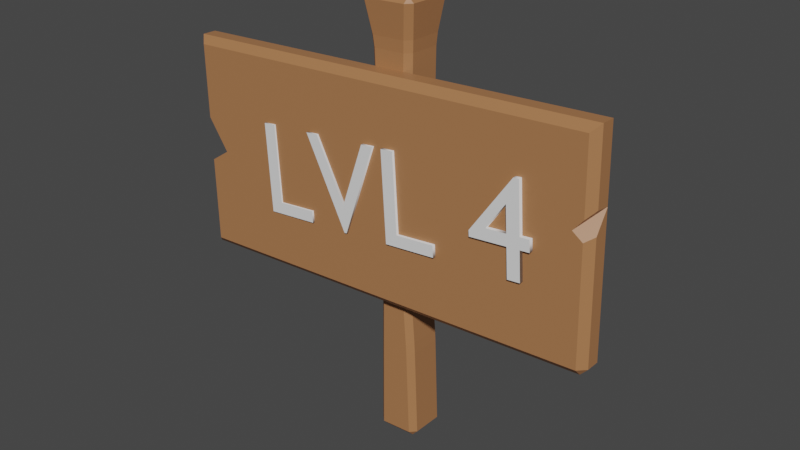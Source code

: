 # Source: Cedula_LVL_4.blend  (saved by Blender 3.5.10; exported with 4.5.12 LTS)
import bpy
from mathutils import Matrix  # noqa: F401  (used for matrix-valued properties, if any)

bpy.ops.wm.read_factory_settings(use_empty=True)
scene = bpy.context.scene
scene.name = 'Scene'

# ---- collections
col_collection = bpy.data.collections.new('Collection'); scene.collection.children.link(col_collection)

# ---- materials (node trees are filled in below, after node groups)
mat_material = bpy.data.materials.new('Material')
mat_material.alpha_threshold = 0.0
mat_material.use_transparent_shadow = False
mat_material.roughness = 0.5
mat_material.line_color = (0.0, 0.0, 0.0, 1.0)

# ---- material node trees
mat_material.use_nodes = True; mat_material.node_tree.nodes.clear()
_N = mat_material.node_tree.nodes; _L = mat_material.node_tree.links
n0 = _N.new('ShaderNodeOutputMaterial'); n0.name = 'Material Output'; n0.location = (300, 300)
n1 = _N.new('ShaderNodeBsdfPrincipled'); n1.name = 'Principled BSDF'; n1.location = (10, 300)
n1.distribution = 'GGX'
n1.subsurface_method = 'RANDOM_WALK_SKIN'
n1.inputs[0].default_value = (0.402, 0.1781, 0.0737, 1.0)
n1.inputs[3].default_value = 1.45
n1.inputs[27].default_value = (0.0, 0.0, 0.0, 1.0)
n1.inputs[28].default_value = 1.0
_L.new(n1.outputs[0], n0.inputs[0])
n0.is_active_output = True

# ---- world
world_world = bpy.data.worlds.new('World'); scene.world = world_world
world_world.use_nodes = True; world_world.node_tree.nodes.clear()
_N = world_world.node_tree.nodes; _L = world_world.node_tree.links
n0 = _N.new('ShaderNodeOutputWorld'); n0.name = 'World Output'; n0.location = (300, 300)
n1 = _N.new('ShaderNodeBackground'); n1.name = 'Background'; n1.location = (10, 300)
n1.inputs[0].default_value = (0.05088, 0.05088, 0.05088, 1.0)
_L.new(n1.outputs[0], n0.inputs[0])
n0.is_active_output = True
world_world.color = (0.05088, 0.05088, 0.05088)
world_world.use_sun_shadow = False
world_world.sun_shadow_jitter_overblur = 0.0

# ---- meshes
me_cube_001 = bpy.data.meshes.new('Cube.001')
me_cube_001.from_pydata([(-0.09933, -0.07331, 0.02669), (-0.07331, -0.07331, 0.0), (-0.07263, -0.1, 0.02669), (-0.09905, -0.126, 1.974), (-0.1033, -0.1033, 2.0), (-0.126, -0.09905, 1.974), (-0.07331, 0.07331, 0.0), (-0.09933, 0.07331, 0.02669), (-0.07263, 0.1, 0.02669), (-0.126, 0.09905, 1.974), (-0.1033, 0.1033, 2.0), (-0.09905, 0.126, 1.974), (0.07331, -0.07331, 0.0), (0.09945, -0.07331, 0.02669), (0.07275, -0.1, 0.02669), (0.126, -0.09905, 1.974), (0.1033, -0.1033, 2.0), (0.09905, -0.126, 1.974), (0.07331, 0.07331, 0.0), (0.07275, 0.1, 0.02669), (0.09945, 0.07331, 0.02669), (0.09905, 0.126, 1.974), (0.1033, 0.1033, 2.0), (0.126, 0.09905, 1.974), (-0.104, -0.07697, 1.826), (-0.09938, -0.07331, 1.773), (-0.07268, -0.1, 1.773), (-0.07697, -0.104, 1.826), (-0.104, 0.07697, 1.826), (-0.07697, 0.104, 1.826), (-0.07268, 0.1, 1.773), (-0.09938, 0.07331, 1.773), (0.07697, 0.104, 1.826), (0.104, 0.07697, 1.826), (0.0992, 0.07331, 1.773), (0.07249, 0.1, 1.773), (0.104, -0.07697, 1.826), (0.07697, -0.104, 1.826), (0.07249, -0.1, 1.773), (0.0992, -0.07331, 1.773), (-0.06436, 0.1, 0.3557), (-0.0913, 0.07331, 0.3462), (-0.08986, 0.07331, 0.3996), (-0.06269, 0.1, 0.4154), (0.09118, 0.07331, 0.4307), (0.06478, 0.1, 0.4159), (0.06295, 0.1, 0.4739), (0.08911, 0.07331, 0.4841), (0.06478, -0.1, 0.4159), (0.09118, -0.07331, 0.4307), (0.08911, -0.07331, 0.4841), (0.06295, -0.1, 0.4739), (-0.06436, -0.1, 0.3557), (-0.06269, -0.1, 0.4154), (-0.08986, -0.07331, 0.3996), (-0.0913, -0.07331, 0.3462), (-0.04589, -0.1, 0.9933), (-0.04458, -0.1, 1.069), (-0.0721, -0.07331, 1.084), (-0.0715, -0.07331, 1.031), (-0.04589, 0.1, 0.9933), (-0.0715, 0.07331, 1.031), (-0.0721, 0.07331, 1.084), (-0.04458, 0.1, 1.069), (0.06591, 0.07331, 0.8902), (0.0383, 0.1, 0.9055), (0.04061, 0.1, 0.9802), (0.06563, 0.07331, 0.9435), (0.0383, -0.1, 0.9055), (0.06591, -0.07331, 0.8902), (0.06563, -0.07331, 0.9435), (0.04061, -0.1, 0.9802), (-0.06651, -0.1, 1.506), (-0.09325, -0.07331, 1.507), (-0.09125, -0.07331, 1.454), (-0.06444, -0.1, 1.452), (-0.06444, 0.1, 1.452), (-0.09125, 0.07331, 1.454), (-0.09325, 0.07331, 1.507), (-0.06651, 0.1, 1.506), (0.08887, 0.07331, 1.444), (0.06221, 0.1, 1.446), (0.06424, 0.1, 1.499), (0.09091, 0.07331, 1.498), (0.06221, -0.1, 1.446), (0.08887, -0.07331, 1.444), (0.09091, -0.07331, 1.498), (0.06424, -0.1, 1.499)], [], [(22, 10, 4, 16), (20, 44, 49, 13), (73, 25, 31, 78), (24, 5, 9, 28), (14, 48, 52, 2), (8, 40, 45, 19), (79, 30, 35, 82), (43, 60, 65, 46), (83, 34, 39, 86), (87, 38, 26, 72), (6, 18, 12, 1), (29, 11, 21, 32), (33, 23, 15, 36), (37, 17, 3, 27), (47, 64, 69, 50), (54, 59, 61, 42), (51, 68, 56, 53), (58, 74, 77, 62), (71, 84, 75, 57), (67, 80, 85, 70), (63, 76, 81, 66), (0, 1, 2), (3, 4, 5), (6, 7, 8), (9, 10, 11), (12, 13, 14), (15, 16, 17), (18, 19, 20), (21, 22, 23), (24, 25, 26, 27), (28, 29, 30, 31), (32, 33, 34, 35), (36, 37, 38, 39), (40, 41, 42, 43), (44, 45, 46, 47), (48, 49, 50, 51), (52, 53, 54, 55), (56, 57, 58, 59), (60, 61, 62, 63), (64, 65, 66, 67), (68, 69, 70, 71), (72, 73, 74, 75), (76, 77, 78, 79), (80, 81, 82, 83), (84, 85, 86, 87), (6, 1, 0, 7), (27, 3, 5, 24), (4, 10, 9, 5), (40, 8, 7, 41), (18, 6, 8, 19), (10, 22, 21, 11), (44, 20, 19, 45), (12, 18, 20, 13), (22, 16, 15, 23), (48, 14, 13, 49), (1, 12, 14, 2), (16, 4, 3, 17), (72, 26, 25, 73), (11, 29, 28, 9), (23, 33, 32, 21), (17, 37, 36, 15), (37, 27, 26, 38), (33, 36, 39, 34), (29, 32, 35, 30), (24, 28, 31, 25), (60, 43, 42, 61), (64, 47, 46, 65), (68, 51, 50, 69), (2, 52, 55, 0), (54, 42, 41, 55), (43, 46, 45, 40), (47, 50, 49, 44), (51, 53, 52, 48), (53, 56, 59, 54), (76, 63, 62, 77), (80, 67, 66, 81), (84, 71, 70, 85), (58, 62, 61, 59), (63, 66, 65, 60), (67, 70, 69, 64), (71, 57, 56, 68), (57, 75, 74, 58), (30, 79, 78, 31), (34, 83, 82, 35), (38, 87, 86, 39), (73, 78, 77, 74), (79, 82, 81, 76), (83, 86, 85, 80), (87, 72, 75, 84), (0, 55, 41, 7)])
_uv = me_cube_001.uv_layers.new(name='UVMap')
_uv.uv.foreach_set('vector', [0.6507, 0.5257, 0.8493, 0.5257, 0.8493, 0.7243, 0.6507, 0.7243, 0.378, 0.5334, 0.4239, 0.5334, 0.4239, 0.7166, 0.378, 0.7166, 0.5675, 0.03371, 0.597, 0.03343, 0.597, 0.2168, 0.5675, 0.2191, 0.6033, 0.03143, 0.6217, 0.02736, 0.6217, 0.2226, 0.6033, 0.2186, 0.3782, 0.7838, 0.4235, 0.7862, 0.4231, 0.9636, 0.3785, 0.9662, 0.3785, 0.2838, 0.4231, 0.2864, 0.4235, 0.4638, 0.3782, 0.4662, 0.5677, 0.2881, 0.5971, 0.284, 0.5972, 0.466, 0.569, 0.4619, 0.4309, 0.2881, 0.5071, 0.3019, 0.5093, 0.4467, 0.4316, 0.4624, 0.5692, 0.5312, 0.5973, 0.5332, 0.5973, 0.7168, 0.5692, 0.7188, 0.569, 0.7881, 0.5972, 0.784, 0.5971, 0.966, 0.5677, 0.9619, 0.1584, 0.5334, 0.3416, 0.5334, 0.3416, 0.7166, 0.1584, 0.7166, 0.6033, 0.2814, 0.6217, 0.2774, 0.6217, 0.4726, 0.6033, 0.4686, 0.6033, 0.5314, 0.6217, 0.5274, 0.6217, 0.7226, 0.6033, 0.7186, 0.6033, 0.7814, 0.6217, 0.7774, 0.6217, 0.9726, 0.6033, 0.9686, 0.4321, 0.5332, 0.5108, 0.5277, 0.5108, 0.7223, 0.4321, 0.7168, 0.4302, 0.03346, 0.5079, 0.03431, 0.5078, 0.2231, 0.4302, 0.2168, 0.4316, 0.7876, 0.5093, 0.8033, 0.5071, 0.9481, 0.4309, 0.9619, 0.5146, 0.03432, 0.5612, 0.03386, 0.5611, 0.2195, 0.5144, 0.2231, 0.5185, 0.8014, 0.5634, 0.7899, 0.5617, 0.96, 0.5159, 0.9476, 0.5184, 0.5276, 0.564, 0.5309, 0.564, 0.7191, 0.5184, 0.7224, 0.5159, 0.3024, 0.5617, 0.29, 0.5634, 0.4601, 0.5185, 0.4486, 0.1258, 0.7166, 0.1584, 0.7166, 0.1592, 0.75, 0.6212, 0.0, 0.6245, 0.0254, 0.6217, 0.02736, 0.1584, 0.5334, 0.1258, 0.5334, 0.1592, 0.5, 0.6217, 0.2226, 0.6245, 0.2246, 0.6212, 0.25, 0.3416, 0.7166, 0.3743, 0.7166, 0.3409, 0.75, 0.6212, 0.75, 0.6245, 0.7754, 0.6217, 0.7774, 0.3416, 0.5334, 0.3409, 0.5, 0.3743, 0.5334, 0.6217, 0.4726, 0.6245, 0.4746, 0.6212, 0.5, 0.6, 1.0, 0.597, 0.9997, 0.5971, 0.966, 0.6, 0.9712, 0.6033, 0.2186, 0.6033, 0.2814, 0.5971, 0.284, 0.597, 0.2168, 0.6033, 0.4686, 0.6033, 0.5314, 0.5973, 0.5332, 0.5972, 0.466, 0.6033, 0.7186, 0.6033, 0.7814, 0.5972, 0.784, 0.5973, 0.7168, 0.4231, 0.2864, 0.4232, 0.2166, 0.4302, 0.2168, 0.4309, 0.2881, 0.4239, 0.5334, 0.4235, 0.4638, 0.4316, 0.4624, 0.4321, 0.5332, 0.4235, 0.7862, 0.4239, 0.7166, 0.4321, 0.7168, 0.4316, 0.7876, 0.4246, 0.0, 0.4269, 0.0, 0.4269, 0.03337, 0.4232, 0.03337, 0.5034, 4.223e-10, 0.5112, 4.657e-10, 0.5112, 0.0344, 0.5079, 0.03431, 0.5071, 0.3019, 0.5078, 0.2231, 0.5144, 0.2231, 0.5159, 0.3024, 0.5108, 0.5277, 0.5093, 0.4467, 0.5185, 0.4486, 0.5184, 0.5276, 0.5093, 0.8033, 0.5108, 0.7223, 0.5184, 0.7224, 0.5185, 0.8014, 0.5648, 0.9639, 0.5645, 0.9969, 0.5611, 0.9966, 0.5617, 0.96, 0.5617, 0.29, 0.5611, 0.2195, 0.5675, 0.2191, 0.5677, 0.2881, 0.564, 0.5309, 0.5634, 0.4601, 0.569, 0.4619, 0.5692, 0.5312, 0.5634, 0.7899, 0.564, 0.7191, 0.5692, 0.7188, 0.569, 0.7881, 0.1584, 0.5334, 0.1584, 0.7166, 0.125, 0.7166, 0.125, 0.5334, 0.6028, 0.0, 0.6212, 0.0, 0.6217, 0.02736, 0.6033, 0.03143, 0.625, 0.02567, 0.625, 0.2243, 0.6217, 0.2226, 0.6217, 0.02736, 0.4231, 0.2864, 0.3785, 0.2838, 0.3787, 0.2166, 0.4232, 0.2166, 0.3416, 0.5334, 0.1584, 0.5334, 0.1592, 0.5, 0.3409, 0.5, 0.625, 0.2757, 0.625, 0.4743, 0.6217, 0.4726, 0.6217, 0.2774, 0.4239, 0.5334, 0.378, 0.5334, 0.3782, 0.4662, 0.4235, 0.4638, 0.3416, 0.7166, 0.3416, 0.5334, 0.378, 0.5334, 0.378, 0.7166, 0.6507, 0.5257, 0.6507, 0.7243, 0.6217, 0.7226, 0.6217, 0.5274, 0.4235, 0.7862, 0.3782, 0.7838, 0.378, 0.7166, 0.4239, 0.7166, 0.1584, 0.7166, 0.3416, 0.7166, 0.3409, 0.75, 0.1592, 0.75, 0.625, 0.7757, 0.625, 0.9743, 0.6217, 0.9726, 0.6217, 0.7774, 0.5677, 0.9619, 0.5971, 0.966, 0.597, 0.9997, 0.5675, 0.9972, 0.6217, 0.2774, 0.6033, 0.2814, 0.6033, 0.2186, 0.6217, 0.2226, 0.6217, 0.5274, 0.6033, 0.5314, 0.6033, 0.4686, 0.6217, 0.4726, 0.6217, 0.7774, 0.6033, 0.7814, 0.6033, 0.7186, 0.6217, 0.7226, 0.6033, 0.7814, 0.6033, 0.9686, 0.5971, 0.966, 0.5972, 0.784, 0.6033, 0.5314, 0.6033, 0.7186, 0.5973, 0.7168, 0.5973, 0.5332, 0.6033, 0.2814, 0.6033, 0.4686, 0.5972, 0.466, 0.5971, 0.284, 0.6033, 0.03143, 0.6033, 0.2186, 0.597, 0.2168, 0.597, 0.03343, 0.5071, 0.3019, 0.4309, 0.2881, 0.4302, 0.2168, 0.5078, 0.2231, 0.5108, 0.5277, 0.4321, 0.5332, 0.4316, 0.4624, 0.5093, 0.4467, 0.5093, 0.8033, 0.4316, 0.7876, 0.4321, 0.7168, 0.5108, 0.7223, 0.3788, 0.0, 0.4246, 0.0, 0.4232, 0.03337, 0.3787, 0.03337, 0.4302, 0.03346, 0.4302, 0.2168, 0.4232, 0.2166, 0.4232, 0.03337, 0.4309, 0.2881, 0.4316, 0.4624, 0.4235, 0.4638, 0.4231, 0.2864, 0.4321, 0.5332, 0.4321, 0.7168, 0.4239, 0.7166, 0.4239, 0.5334, 0.4316, 0.7876, 0.4309, 0.9619, 0.4231, 0.9636, 0.4235, 0.7862, 0.4322, 2.941e-11, 0.5034, 4.223e-10, 0.5079, 0.03431, 0.4302, 0.03346, 0.5617, 0.29, 0.5159, 0.3024, 0.5144, 0.2231, 0.5611, 0.2195, 0.564, 0.5309, 0.5184, 0.5276, 0.5185, 0.4486, 0.5634, 0.4601, 0.5634, 0.7899, 0.5185, 0.8014, 0.5184, 0.7224, 0.564, 0.7191, 0.5146, 0.03432, 0.5144, 0.2231, 0.5078, 0.2231, 0.5079, 0.03431, 0.5159, 0.3024, 0.5185, 0.4486, 0.5093, 0.4467, 0.5071, 0.3019, 0.5184, 0.5276, 0.5184, 0.7224, 0.5108, 0.7223, 0.5108, 0.5277, 0.5185, 0.8014, 0.5159, 0.9476, 0.5071, 0.9481, 0.5093, 0.8033, 0.5159, 0.9476, 0.5617, 0.96, 0.5611, 0.9966, 0.5144, 0.9926, 0.5971, 0.284, 0.5677, 0.2881, 0.5675, 0.2191, 0.597, 0.2168, 0.5973, 0.5332, 0.5692, 0.5312, 0.569, 0.4619, 0.5972, 0.466, 0.5972, 0.784, 0.569, 0.7881, 0.5692, 0.7188, 0.5973, 0.7168, 0.5675, 0.03371, 0.5675, 0.2191, 0.5611, 0.2195, 0.5612, 0.03386, 0.5677, 0.2881, 0.569, 0.4619, 0.5634, 0.4601, 0.5617, 0.29, 0.5692, 0.5312, 0.5692, 0.7188, 0.564, 0.7191, 0.564, 0.5309, 0.569, 0.7881, 0.5677, 0.9619, 0.5617, 0.96, 0.5634, 0.7899, 0.3787, 0.03337, 0.4232, 0.03337, 0.4232, 0.2166, 0.3787, 0.2166])
me_cube_001.materials.append(mat_material)
me_cube_001.update()
me_cube_002 = bpy.data.meshes.new('Cube.002')
me_cube_002.from_pydata([(-1.0, -0.1, -0.3), (-1.0, -0.1, 0.7), (1.0, -0.1, 0.7), (-0.9663, -0.2, -0.2663), (-1.0, -0.1663, -0.3), (-0.9663, -0.2, 0.6663), (-1.0, -0.1663, 0.7), (0.9663, -0.1663, -0.3), (1.0, -0.1663, -0.2663), (0.9663, -0.2, -0.2663), (0.9663, -0.2, 0.6663), (1.0, -0.1663, 0.7), (1.0, -0.1, -0.2663), (0.9663, -0.1, -0.3), (0.9194, -0.2, 0.2933), (0.9663, -0.2, 0.2565), (0.9663, -0.2, 0.3446), (0.9987, -0.1, 0.3699), (1.0, -0.1, 0.3689), (1.0, -0.1, 0.3713), (1.0, -0.1663, 0.2768), (1.0, -0.1663, 0.378), (-0.8721, -0.2, 0.1851), (-0.9663, -0.2, 0.1275), (-0.9663, -0.2, 0.3307), (-0.8309, -0.1, 0.2035), (-1.0, -0.1, 0.1001), (-1.0, -0.1, 0.4648), (-1.0, -0.1663, 0.1046), (-1.0, -0.1663, 0.4104)], [], [(14, 16, 10, 5, 24, 22, 23, 3, 9, 15), (25, 27, 1, 2, 19, 17, 18, 12, 13, 0, 26), (2, 1, 6, 11), (29, 6, 1, 27), (0, 4, 28, 26), (19, 2, 11, 21), (20, 8, 12, 18), (7, 8, 9), (24, 5, 6, 29), (4, 3, 23, 28), (7, 13, 12, 8), (15, 9, 8, 20), (21, 11, 10, 16), (4, 7, 9, 3), (11, 6, 5, 10), (0, 13, 7, 4), (21, 16, 14, 17, 19), (20, 18, 17, 14, 15), (23, 22, 25, 26, 28), (29, 27, 25, 22, 24)])
me_cube_002.polygons.foreach_set('material_index', [0, 0, 0, 0, 0, 0, 0, 0, 0, 0, 0, 0, 0, 0, 0, 0, 1, 1, 1, 1])
_uv = me_cube_002.uv_layers.new(name='UVMap')
_uv.uv.foreach_set('vector', [0.5233, 0.7601, 0.5361, 0.7542, 0.6166, 0.7542, 0.6166, 0.9958, 0.5327, 0.9958, 0.4963, 0.984, 0.4819, 0.9958, 0.3834, 0.9958, 0.3834, 0.7542, 0.5141, 0.7542, 0.5009, 0.2711, 0.5662, 0.25, 0.625, 0.25, 0.625, 0.5, 0.5428, 0.5, 0.5425, 0.4998, 0.5422, 0.5, 0.3834, 0.5, 0.375, 0.4958, 0.375, 0.25, 0.475, 0.25, 0.625, 0.5, 0.875, 0.5, 0.875, 0.6658, 0.625, 0.6658, 0.5526, 0.08421, 0.625, 0.08421, 0.625, 0.25, 0.5662, 0.25, 0.375, 0.25, 0.375, 0.08421, 0.4761, 0.08421, 0.475, 0.25, 0.5428, 0.5, 0.625, 0.5, 0.625, 0.6658, 0.5445, 0.6658, 0.5192, 0.6658, 0.3834, 0.6658, 0.3834, 0.5, 0.5422, 0.5, 0.375, 0.7542, 0.3834, 0.75, 0.3834, 0.7542, 0.5327, 0.9958, 0.6166, 0.9958, 0.625, 1.0, 0.5526, 1.0, 0.375, 1.0, 0.3834, 0.9958, 0.4819, 0.9958, 0.4761, 1.0, 0.3708, 0.6658, 0.3708, 0.5, 0.3834, 0.5, 0.3834, 0.6658, 0.5141, 0.7542, 0.3834, 0.7542, 0.3834, 0.6658, 0.5192, 0.6658, 0.5445, 0.6658, 0.625, 0.6658, 0.6166, 0.7542, 0.5361, 0.7542, 0.375, 1.0, 0.375, 0.7542, 0.3834, 0.7542, 0.3834, 0.9958, 0.625, 0.75, 0.625, 1.0, 0.6166, 0.9958, 0.6166, 0.7542, 0.125, 0.5, 0.3708, 0.5, 0.3708, 0.6658, 0.125, 0.6658, 0.3817, 0.07591, 0.3808, 0.06869, 0.375, 0.06227, 0.375, 0.08088, 0.3752, 0.08105, 0.1335, 0.6806, 0.1252, 0.6691, 0.125, 0.6691, 0.125, 0.6877, 0.1324, 0.687, 0.5357, 0.7374, 0.5413, 0.75, 0.5551, 0.75, 0.545, 0.7274, 0.5375, 0.731, 0.5439, 0.7826, 0.5526, 0.7888, 0.5551, 0.75, 0.5413, 0.75, 0.54, 0.7716])
me_cube_002.materials.append(mat_material)
me_cube_002.update()

# ---- curves / text
txt_text = bpy.data.curves.new('Text', 'FONT')
txt_text.dimensions = '2D'
txt_text.body = 'LVL 4'
txt_text.extrude = 0.03

# ---- objects
ob_cube = bpy.data.objects.new('Cube', me_cube_001)
ob_cube_001 = bpy.data.objects.new('Cube.001', me_cube_002)
ob_text = bpy.data.objects.new('Text', txt_text)

# ---- transforms, parenting, visibility, modifiers, constraints
ob_cube.location = (-0.02023, 0.01393, -0.05323)
ob_cube.rotation_euler = (-0.02826, -0.04276, 0.01013)
ob_cube_001.location = (-0.07112, 0.04168, 0.9453)
ob_cube_001.rotation_euler = (-0.02826, -0.04276, 0.01013)
ob_text.location = (-0.7, -0.1544, 0.8924)
ob_text.rotation_euler = (1.542, -0.08723, 0.002543)
ob_text.scale = (0.6, 0.6, 0.6)

# ---- collection membership
col_collection.objects.link(ob_cube)
col_collection.objects.link(ob_cube_001)
col_collection.objects.link(ob_text)

# ---- scene / render settings (as saved in the file)
scene.frame_start = 1; scene.frame_end = 250; scene.frame_set(1)
scene.render.engine = 'BLENDER_EEVEE_NEXT'
scene.cycles.sampling_pattern = 'TABULATED_SOBOL'
scene.view_settings.view_transform = 'Filmic'
bpy.context.view_layer.update()

# ---- added for rendering (the .blend has no active camera and no usable light): camera, sun
cam_auto = bpy.data.cameras.new('AutoCamera')
cam_auto.lens = 50.0
cam_auto.sensor_width = 36.0
cam_auto.clip_end = 1000.0
ob_auto_camera = bpy.data.objects.new('AutoCamera', cam_auto)
scene.collection.objects.link(ob_auto_camera)
ob_auto_camera.location = (2.59845, -3.20214, 3.08693)
ob_auto_camera.rotation_euler = (1.09748, -7.21219e-08, 0.694738)
scene.camera = ob_auto_camera
light_auto_sun = bpy.data.lights.new('AutoSun', 'SUN')
light_auto_sun.energy = 3.0
light_auto_sun.angle = 0.0523599
ob_auto_sun = bpy.data.objects.new('AutoSun', light_auto_sun)
scene.collection.objects.link(ob_auto_sun)
ob_auto_sun.rotation_euler = (0.872665, 0.174533, 0.523599)
bpy.context.view_layer.update()
